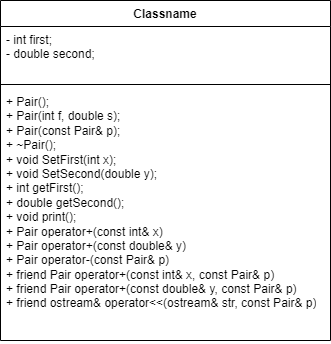

The diagram above was exported from draw.io. Its source (the exported page's mxGraphModel, read from the mxfile embedded in the PNG):
<mxGraphModel dx="1290" dy="669" grid="1" gridSize="10" guides="1" tooltips="1" connect="1" arrows="1" fold="1" page="1" pageScale="1" pageWidth="827" pageHeight="1169" math="0" shadow="0">
  <root>
    <mxCell id="0" />
    <mxCell id="1" parent="0" />
    <mxCell id="JhcWr6kVV3jLJEgsvnWA-1" value="Classname" style="swimlane;fontStyle=1;align=center;verticalAlign=top;childLayout=stackLayout;horizontal=1;startSize=26;horizontalStack=0;resizeParent=1;resizeParentMax=0;resizeLast=0;collapsible=1;marginBottom=0;whiteSpace=wrap;html=1;" vertex="1" parent="1">
      <mxGeometry x="310" y="180" width="330" height="340" as="geometry" />
    </mxCell>
    <mxCell id="JhcWr6kVV3jLJEgsvnWA-2" value="- int first;&lt;div&gt;- double second;&lt;/div&gt;" style="text;strokeColor=none;fillColor=none;align=left;verticalAlign=top;spacingLeft=4;spacingRight=4;overflow=hidden;rotatable=0;points=[[0,0.5],[1,0.5]];portConstraint=eastwest;whiteSpace=wrap;html=1;" vertex="1" parent="JhcWr6kVV3jLJEgsvnWA-1">
      <mxGeometry y="26" width="330" height="54" as="geometry" />
    </mxCell>
    <mxCell id="JhcWr6kVV3jLJEgsvnWA-3" value="" style="line;strokeWidth=1;fillColor=none;align=left;verticalAlign=middle;spacingTop=-1;spacingLeft=3;spacingRight=3;rotatable=0;labelPosition=right;points=[];portConstraint=eastwest;strokeColor=inherit;" vertex="1" parent="JhcWr6kVV3jLJEgsvnWA-1">
      <mxGeometry y="80" width="330" height="8" as="geometry" />
    </mxCell>
    <mxCell id="JhcWr6kVV3jLJEgsvnWA-4" value="&lt;div&gt;+ Pair();&lt;/div&gt;&lt;div&gt;+ Pair(int f, double s);&lt;/div&gt;&lt;div&gt;+ Pair(const Pair&amp;amp; p);&lt;/div&gt;&lt;div&gt;+ ~Pair();&lt;/div&gt;&lt;div&gt;+ void SetFirst(int x);&lt;/div&gt;&lt;div&gt;+ void SetSecond(double y);&lt;/div&gt;&lt;div&gt;+ int getFirst();&lt;/div&gt;&lt;div&gt;+ double getSecond();&lt;/div&gt;&lt;div&gt;+ void print();&lt;/div&gt;&lt;div&gt;+&amp;nbsp;Pair operator+(const int&amp;amp; x)&lt;/div&gt;&lt;div&gt;+&amp;nbsp;Pair operator+(const double&amp;amp; y)&lt;/div&gt;&lt;div&gt;+&amp;nbsp;Pair operator-(const Pair&amp;amp; p)&lt;/div&gt;&lt;div&gt;+&amp;nbsp;friend Pair operator+(const int&amp;amp; x, const Pair&amp;amp; p)&lt;/div&gt;&lt;div&gt;+&amp;nbsp;friend Pair operator+(const double&amp;amp; y, const Pair&amp;amp; p)&lt;/div&gt;&lt;div&gt;+&amp;nbsp;friend ostream&amp;amp; operator&amp;lt;&amp;lt;(ostream&amp;amp; str, const Pair&amp;amp; p)&lt;/div&gt;" style="text;strokeColor=none;fillColor=none;align=left;verticalAlign=top;spacingLeft=4;spacingRight=4;overflow=hidden;rotatable=0;points=[[0,0.5],[1,0.5]];portConstraint=eastwest;whiteSpace=wrap;html=1;" vertex="1" parent="JhcWr6kVV3jLJEgsvnWA-1">
      <mxGeometry y="88" width="330" height="252" as="geometry" />
    </mxCell>
  </root>
</mxGraphModel>